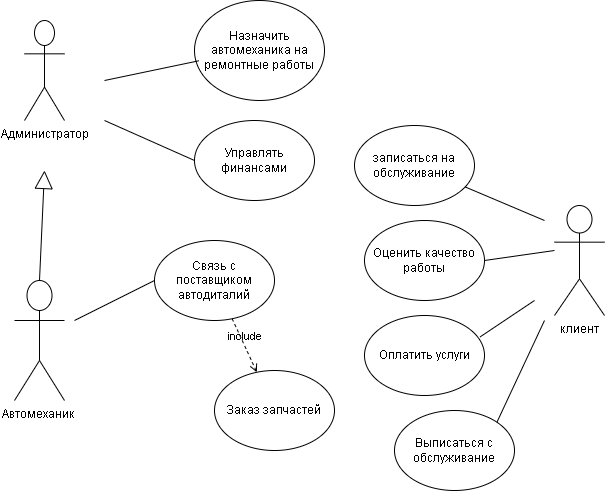

The diagram above was exported from draw.io. Its source (the exported page's mxGraphModel, read from the mxfile embedded in the PNG):
<mxGraphModel dx="1072" dy="479" grid="1" gridSize="10" guides="1" tooltips="1" connect="1" arrows="1" fold="1" page="1" pageScale="1" pageWidth="827" pageHeight="1169" math="0" shadow="0">
  <root>
    <mxCell id="0" />
    <mxCell id="1" parent="0" />
    <mxCell id="7VlZzynFC0Pspn34yiLw-1" value="Администратор" style="shape=umlActor;verticalLabelPosition=bottom;verticalAlign=top;html=1;outlineConnect=0;" parent="1" vertex="1">
      <mxGeometry x="190" y="210" width="40" height="100" as="geometry" />
    </mxCell>
    <mxCell id="7VlZzynFC0Pspn34yiLw-2" value="клиент" style="shape=umlActor;verticalLabelPosition=bottom;verticalAlign=top;html=1;outlineConnect=0;" parent="1" vertex="1">
      <mxGeometry x="720" y="395" width="50" height="110" as="geometry" />
    </mxCell>
    <mxCell id="7VlZzynFC0Pspn34yiLw-3" value="Автомеханик&amp;nbsp;" style="shape=umlActor;verticalLabelPosition=bottom;verticalAlign=top;html=1;outlineConnect=0;" parent="1" vertex="1">
      <mxGeometry x="180" y="470" width="50" height="120" as="geometry" />
    </mxCell>
    <mxCell id="7VlZzynFC0Pspn34yiLw-8" value="Назначить автомеханика на ремонтные работы" style="ellipse;whiteSpace=wrap;html=1;" parent="1" vertex="1">
      <mxGeometry x="360" y="190" width="130" height="100" as="geometry" />
    </mxCell>
    <mxCell id="7VlZzynFC0Pspn34yiLw-11" value="" style="endArrow=none;html=1;rounded=0;entryX=0.033;entryY=0.603;entryDx=0;entryDy=0;entryPerimeter=0;" parent="1" target="7VlZzynFC0Pspn34yiLw-8" edge="1">
      <mxGeometry width="50" height="50" relative="1" as="geometry">
        <mxPoint x="270" y="270" as="sourcePoint" />
        <mxPoint x="340" y="250" as="targetPoint" />
      </mxGeometry>
    </mxCell>
    <mxCell id="7VlZzynFC0Pspn34yiLw-12" value="Управлять финансами" style="ellipse;whiteSpace=wrap;html=1;" parent="1" vertex="1">
      <mxGeometry x="360" y="310" width="120" height="80" as="geometry" />
    </mxCell>
    <mxCell id="7VlZzynFC0Pspn34yiLw-13" value="" style="endArrow=none;html=1;rounded=0;entryX=0;entryY=0.5;entryDx=0;entryDy=0;" parent="1" target="7VlZzynFC0Pspn34yiLw-12" edge="1">
      <mxGeometry width="50" height="50" relative="1" as="geometry">
        <mxPoint x="270" y="310" as="sourcePoint" />
        <mxPoint x="330" y="290" as="targetPoint" />
      </mxGeometry>
    </mxCell>
    <mxCell id="7VlZzynFC0Pspn34yiLw-14" value="Связь с поставщиком автодиталий" style="ellipse;whiteSpace=wrap;html=1;" parent="1" vertex="1">
      <mxGeometry x="320" y="430" width="120" height="80" as="geometry" />
    </mxCell>
    <mxCell id="7VlZzynFC0Pspn34yiLw-16" value="" style="endArrow=none;html=1;rounded=0;entryX=0;entryY=0.5;entryDx=0;entryDy=0;" parent="1" target="7VlZzynFC0Pspn34yiLw-14" edge="1">
      <mxGeometry width="50" height="50" relative="1" as="geometry">
        <mxPoint x="240" y="510" as="sourcePoint" />
        <mxPoint x="310" y="480" as="targetPoint" />
      </mxGeometry>
    </mxCell>
    <mxCell id="7VlZzynFC0Pspn34yiLw-17" value="include" style="html=1;verticalAlign=bottom;labelBackgroundColor=none;endArrow=open;endFill=0;dashed=1;rounded=0;" parent="1" source="7VlZzynFC0Pspn34yiLw-14" target="7VlZzynFC0Pspn34yiLw-18" edge="1">
      <mxGeometry x="0.0045" width="160" relative="1" as="geometry">
        <mxPoint x="380" y="560" as="sourcePoint" />
        <mxPoint x="500" y="520" as="targetPoint" />
        <mxPoint as="offset" />
      </mxGeometry>
    </mxCell>
    <mxCell id="7VlZzynFC0Pspn34yiLw-18" value="Заказ запчастей" style="ellipse;whiteSpace=wrap;html=1;" parent="1" vertex="1">
      <mxGeometry x="380" y="560" width="120" height="80" as="geometry" />
    </mxCell>
    <mxCell id="7VlZzynFC0Pspn34yiLw-19" value="" style="endArrow=block;endSize=16;endFill=0;html=1;rounded=0;exitX=0.5;exitY=0;exitDx=0;exitDy=0;exitPerimeter=0;" parent="1" source="7VlZzynFC0Pspn34yiLw-3" edge="1">
      <mxGeometry x="-0.0071" width="160" relative="1" as="geometry">
        <mxPoint x="200" y="460" as="sourcePoint" />
        <mxPoint x="210" y="360" as="targetPoint" />
        <mxPoint as="offset" />
      </mxGeometry>
    </mxCell>
    <mxCell id="7VlZzynFC0Pspn34yiLw-20" value="записаться на обслуживание" style="ellipse;whiteSpace=wrap;html=1;" parent="1" vertex="1">
      <mxGeometry x="520" y="315" width="120" height="80" as="geometry" />
    </mxCell>
    <mxCell id="7VlZzynFC0Pspn34yiLw-21" value="" style="endArrow=none;html=1;rounded=0;" parent="1" source="7VlZzynFC0Pspn34yiLw-20" edge="1">
      <mxGeometry width="50" height="50" relative="1" as="geometry">
        <mxPoint x="660" y="450" as="sourcePoint" />
        <mxPoint x="710" y="410" as="targetPoint" />
      </mxGeometry>
    </mxCell>
    <mxCell id="7VlZzynFC0Pspn34yiLw-22" value="Оценить качество работы" style="ellipse;whiteSpace=wrap;html=1;" parent="1" vertex="1">
      <mxGeometry x="530" y="410" width="120" height="80" as="geometry" />
    </mxCell>
    <mxCell id="7VlZzynFC0Pspn34yiLw-23" value="" style="endArrow=none;html=1;rounded=0;exitX=1;exitY=0.5;exitDx=0;exitDy=0;" parent="1" source="7VlZzynFC0Pspn34yiLw-22" edge="1">
      <mxGeometry width="50" height="50" relative="1" as="geometry">
        <mxPoint x="670" y="490" as="sourcePoint" />
        <mxPoint x="720" y="440" as="targetPoint" />
      </mxGeometry>
    </mxCell>
    <mxCell id="7VlZzynFC0Pspn34yiLw-24" value="Оплатить услуги" style="ellipse;whiteSpace=wrap;html=1;" parent="1" vertex="1">
      <mxGeometry x="530" y="505" width="120" height="80" as="geometry" />
    </mxCell>
    <mxCell id="7VlZzynFC0Pspn34yiLw-25" value="" style="endArrow=none;html=1;rounded=0;exitX=0.964;exitY=0.267;exitDx=0;exitDy=0;exitPerimeter=0;" parent="1" source="7VlZzynFC0Pspn34yiLw-24" edge="1">
      <mxGeometry width="50" height="50" relative="1" as="geometry">
        <mxPoint x="650" y="540" as="sourcePoint" />
        <mxPoint x="700" y="490" as="targetPoint" />
      </mxGeometry>
    </mxCell>
    <mxCell id="7VlZzynFC0Pspn34yiLw-26" value="Выписаться с обслуживание" style="ellipse;whiteSpace=wrap;html=1;" parent="1" vertex="1">
      <mxGeometry x="560" y="600" width="120" height="80" as="geometry" />
    </mxCell>
    <mxCell id="7VlZzynFC0Pspn34yiLw-27" value="" style="endArrow=none;html=1;rounded=0;exitX=1;exitY=0;exitDx=0;exitDy=0;" parent="1" source="7VlZzynFC0Pspn34yiLw-26" edge="1">
      <mxGeometry width="50" height="50" relative="1" as="geometry">
        <mxPoint x="670" y="625" as="sourcePoint" />
        <mxPoint x="710" y="510" as="targetPoint" />
      </mxGeometry>
    </mxCell>
  </root>
</mxGraphModel>